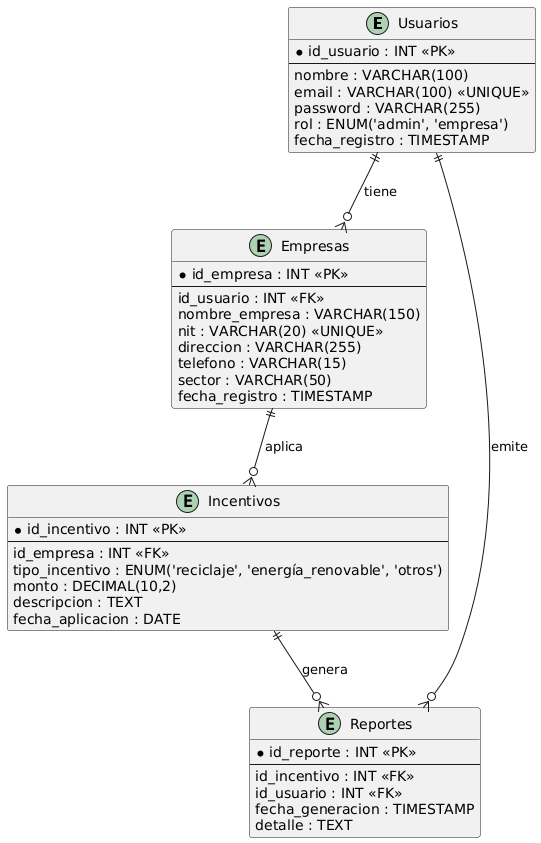

The diagram above was rendered by PlantUML. Its source (embedded in the PNG):
@startuml
entity "Usuarios" {
  *id_usuario : INT <<PK>>
  --
  nombre : VARCHAR(100)
  email : VARCHAR(100) <<UNIQUE>>
  password : VARCHAR(255)
  rol : ENUM('admin', 'empresa')
  fecha_registro : TIMESTAMP
}

entity "Empresas" {
  *id_empresa : INT <<PK>>
  --
  id_usuario : INT <<FK>>
  nombre_empresa : VARCHAR(150)
  nit : VARCHAR(20) <<UNIQUE>>
  direccion : VARCHAR(255)
  telefono : VARCHAR(15)
  sector : VARCHAR(50)
  fecha_registro : TIMESTAMP
}

entity "Incentivos" {
  *id_incentivo : INT <<PK>>
  --
  id_empresa : INT <<FK>>
  tipo_incentivo : ENUM('reciclaje', 'energía_renovable', 'otros')
  monto : DECIMAL(10,2)
  descripcion : TEXT
  fecha_aplicacion : DATE
}

entity "Reportes" {
  *id_reporte : INT <<PK>>
  --
  id_incentivo : INT <<FK>>
  id_usuario : INT <<FK>>
  fecha_generacion : TIMESTAMP
  detalle : TEXT
}

' Relaciones
Usuarios ||--o{ Empresas : tiene
Empresas ||--o{ Incentivos : aplica
Incentivos ||--o{ Reportes : genera
Usuarios ||--o{ Reportes : emite
@enduml